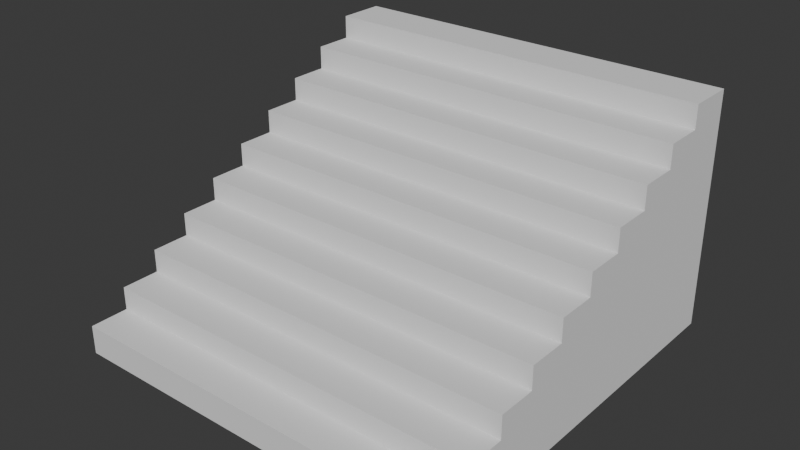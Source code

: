# Source: 10StepStairs.blend  (saved by Blender 5.0.119; exported with 4.5.12 LTS)
import bpy
from mathutils import Matrix  # noqa: F401  (used for matrix-valued properties, if any)

bpy.ops.wm.read_factory_settings(use_empty=True)
scene = bpy.context.scene
scene.name = 'Scene'

# ---- collections
col_collection = bpy.data.collections.new('Collection'); scene.collection.children.link(col_collection)

# ---- world
world_world = bpy.data.worlds.new('World'); scene.world = world_world
world_world.use_nodes = True; world_world.node_tree.nodes.clear()
_N = world_world.node_tree.nodes; _L = world_world.node_tree.links
n0 = _N.new('ShaderNodeOutputWorld'); n0.name = 'World Output'; n0.location = (200, 100)
n1 = _N.new('ShaderNodeBackground'); n1.name = 'Background'; n1.location = (-200, 100)
n1.inputs[0].default_value = (0.05088, 0.05088, 0.05088, 1.0)
_L.new(n1.outputs[0], n0.inputs[0])
n0.is_active_output = True
world_world.color = (0.05088, 0.05088, 0.05088)
world_world.sun_shadow_jitter_overblur = 0.0

# ---- meshes
me_cube_001 = bpy.data.meshes.new('Cube.001')
me_cube_001.from_pydata([(-1.0, -1.0, -1.0), (-1.0, 1.0, -1.0), (-1.0, 1.0, 1.0), (1.0, -1.0, -1.0), (1.0, 1.0, -1.0), (1.0, 1.0, 1.0), (-1.0, -1.0, -0.7575), (-1.0, 0.7575, 1.0), (-1.0, -0.8047, -0.7575), (-1.0, -0.8047, -0.5622), (-1.0, -0.6094, -0.5622), (-1.0, -0.6094, -0.367), (-1.0, -0.4142, -0.367), (-1.0, -0.4142, -0.1717), (-1.0, -0.2189, -0.1717), (-1.0, -0.2189, 0.02361), (-1.0, -0.02361, 0.02361), (-1.0, -0.02361, 0.2189), (-1.0, 0.1717, 0.2189), (-1.0, 0.1717, 0.4142), (-1.0, 0.367, 0.4142), (-1.0, 0.367, 0.6094), (-1.0, 0.5622, 0.6094), (-1.0, 0.5622, 0.8047), (-1.0, 0.7575, 0.8047), (1.0, 0.7575, 1.0), (1.0, -1.0, -0.7575), (1.0, 0.7575, 0.8047), (1.0, 0.5622, 0.8047), (1.0, 0.5622, 0.6094), (1.0, 0.367, 0.6094), (1.0, 0.367, 0.4142), (1.0, 0.1717, 0.4142), (1.0, 0.1717, 0.2189), (1.0, -0.02361, 0.2189), (1.0, -0.02361, 0.02361), (1.0, -0.2189, 0.02361), (1.0, -0.2189, -0.1717), (1.0, -0.4142, -0.1717), (1.0, -0.4142, -0.367), (1.0, -0.6094, -0.367), (1.0, -0.6094, -0.5622), (1.0, -0.8047, -0.5622), (1.0, -0.8047, -0.7575)], [], [(1, 2, 5, 4), (1, 4, 3, 0), (25, 7, 24, 27), (27, 24, 23, 28), (28, 23, 22, 29), (29, 22, 21, 30), (30, 21, 20, 31), (31, 20, 19, 32), (32, 19, 18, 33), (33, 18, 17, 34), (34, 17, 16, 35), (35, 16, 15, 36), (36, 15, 14, 37), (37, 14, 13, 38), (38, 13, 12, 39), (39, 12, 11, 40), (40, 11, 10, 41), (41, 10, 9, 42), (42, 9, 8, 43), (43, 8, 6, 26), (3, 26, 6, 0), (0, 6, 8, 9, 10, 11, 12, 13, 14, 15, 16, 17, 18, 19, 20, 21, 22, 23, 24, 7, 2, 1), (5, 2, 7, 25), (4, 5, 25, 27, 28, 29, 30, 31, 32, 33, 34, 35, 36, 37, 38, 39, 40, 41, 42, 43, 26, 3)])
_uv = me_cube_001.uv_layers.new(name='UVMap')
_uv.uv.foreach_set('vector', [0.375, 0.25, 0.625, 0.25, 0.625, 0.5, 0.375, 0.5, 0.125, 0.5, 0.375, 0.5, 0.375, 0.75, 0.125, 0.75, 0.625, 0.5303, 0.875, 0.5303, 0.875, 0.5303, 0.6169, 0.5303, 0.6169, 0.5303, 0.875, 0.5303, 0.875, 0.5547, 0.6169, 0.5547, 0.6169, 0.5547, 0.875, 0.5547, 0.875, 0.5547, 0.6087, 0.5547, 0.6087, 0.5547, 0.875, 0.5547, 0.875, 0.5791, 0.6087, 0.5791, 0.6087, 0.5791, 0.875, 0.5791, 0.875, 0.5791, 0.6006, 0.5791, 0.6006, 0.5791, 0.875, 0.5791, 0.875, 0.6035, 0.6006, 0.6035, 0.6006, 0.6035, 0.875, 0.6035, 0.875, 0.6035, 0.5925, 0.6035, 0.5925, 0.6035, 0.875, 0.6035, 0.875, 0.628, 0.5925, 0.628, 0.5925, 0.628, 0.875, 0.628, 0.875, 0.75, 0.5843, 0.7093, 0.5843, 0.7093, 0.625, 1.0, 0.503, 1.0, 0.503, 0.7175, 0.503, 0.7175, 0.503, 1.0, 0.4785, 1.0, 0.4785, 0.7175, 0.4785, 0.7175, 0.4785, 1.0, 0.4785, 1.0, 0.4785, 0.7256, 0.4785, 0.7256, 0.4785, 1.0, 0.4541, 1.0, 0.4541, 0.7256, 0.4541, 0.7256, 0.4541, 1.0, 0.4541, 1.0, 0.4541, 0.7337, 0.4541, 0.7337, 0.4541, 1.0, 0.4297, 1.0, 0.4297, 0.7337, 0.4297, 0.7337, 0.4297, 1.0, 0.4297, 1.0, 0.4297, 0.7419, 0.4297, 0.7419, 0.4297, 1.0, 0.4053, 1.0, 0.4053, 0.7419, 0.4053, 0.7419, 0.4053, 1.0, 0.4053, 1.0, 0.4053, 0.75, 0.375, 0.75, 0.4053, 0.75, 0.4053, 1.0, 0.375, 1.0, 0.375, 0.0, 0.4053, 0.0, 0.4053, 0.02441, 0.4297, 0.02441, 0.4297, 0.04882, 0.4541, 0.04882, 0.4541, 0.07323, 0.4785, 0.07323, 0.4785, 0.09764, 0.503, 0.09764, 0.503, 0.122, 0.5274, 0.122, 0.5274, 0.1465, 0.5518, 0.1465, 0.5518, 0.1709, 0.5762, 0.1709, 0.5762, 0.1953, 0.6006, 0.1953, 0.6006, 0.2197, 0.625, 0.2197, 0.625, 0.25, 0.375, 0.25, 0.625, 0.5, 0.875, 0.5, 0.875, 0.5303, 0.625, 0.5303, 0.375, 0.5, 0.625, 0.5, 0.625, 0.5303, 0.6169, 0.5303, 0.6169, 0.5547, 0.6087, 0.5547, 0.6087, 0.5791, 0.6006, 0.5791, 0.6006, 0.6035, 0.5925, 0.6035, 0.5925, 0.628, 0.5843, 0.7093, 0.503, 0.7175, 0.4785, 0.7175, 0.4785, 0.7256, 0.4541, 0.7256, 0.4541, 0.7337, 0.4297, 0.7337, 0.4297, 0.7419, 0.4053, 0.7419, 0.4053, 0.75, 0.375, 0.75])
me_cube_001.update()

# ---- objects
ob_cube = bpy.data.objects.new('Cube', me_cube_001)

# ---- transforms, parenting, visibility, modifiers, constraints
ob_cube.location = (0.0, 0.0, 0.0)
ob_cube.scale = (5.0, 5.0, 3.0)

# ---- collection membership
col_collection.objects.link(ob_cube)

# ---- scene / render settings (as saved in the file)
scene.frame_start = 1; scene.frame_end = 250; scene.frame_set(1)
scene.render.engine = 'BLENDER_EEVEE_NEXT'
scene.render.bake_bias = 0.0
scene.render.bake_samples = 0
scene.cycles.sampling_pattern = 'TABULATED_SOBOL'
scene.eevee.use_volume_custom_range = False
bpy.context.view_layer.update()

# ---- added for rendering (the .blend has no active camera and no usable light): camera, sun
cam_auto = bpy.data.cameras.new('AutoCamera')
cam_auto.lens = 50.0
cam_auto.sensor_width = 36.0
cam_auto.clip_end = 1000.0
ob_auto_camera = bpy.data.objects.new('AutoCamera', cam_auto)
scene.collection.objects.link(ob_auto_camera)
ob_auto_camera.location = (14.2136, -17.0563, 11.3709)
ob_auto_camera.rotation_euler = (1.09748, -7.21219e-08, 0.694738)
scene.camera = ob_auto_camera
light_auto_sun = bpy.data.lights.new('AutoSun', 'SUN')
light_auto_sun.energy = 3.0
light_auto_sun.angle = 0.0523599
ob_auto_sun = bpy.data.objects.new('AutoSun', light_auto_sun)
scene.collection.objects.link(ob_auto_sun)
ob_auto_sun.rotation_euler = (0.872665, 0.174533, 0.523599)
bpy.context.view_layer.update()

